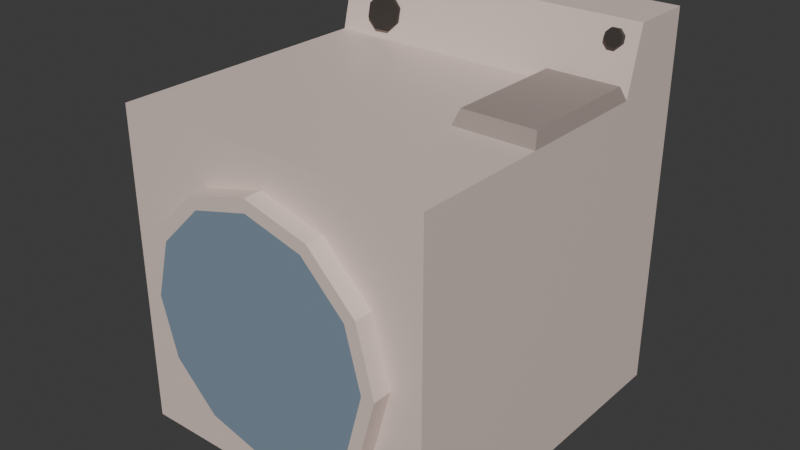 # Source: drier.blend  (saved by Blender 5.1.29; exported with 4.5.12 LTS)
import bpy
from mathutils import Matrix  # noqa: F401  (used for matrix-valued properties, if any)

bpy.ops.wm.read_factory_settings(use_empty=True)
scene = bpy.context.scene
scene.name = 'Scene'

# ---- collections
col_collection = bpy.data.collections.new('Collection'); scene.collection.children.link(col_collection)

# ---- images (referenced by path relative to the original .blend; pixels are not part of the script)
import os
ASSET_DIR = os.environ.get("B2B_ASSET_DIR", "")  # directory of the original .blend (textures are referenced by path, not embedded)
HERE = os.path.dirname(os.path.abspath(__file__))  # packed textures are extracted next to this script under _unpacked/

def load_image(name, relpath, width, height, colorspace="sRGB"):
    """Load a texture the original file referenced (path relative to the .blend, or extracted next to this script)."""
    p = next((c for c in (os.path.join(HERE, relpath), os.path.join(ASSET_DIR, relpath)) if relpath and os.path.exists(c)), "")
    if p:
        img = bpy.data.images.load(p, check_existing=True)
        img.name = name
    else:  # same state as the original file: an image datablock whose file is absent (Cycles renders it pink)
        img = bpy.data.images.new(name, width, height)
        img.source = "FILE"
        img.filepath = "//" + (relpath or name)
    img.colorspace_settings.name = colorspace
    return img
img_worm_palette_png_001 = load_image('WORM-Palette.png.001', '_unpacked/WORM-Palette.52f920b4.png', 96, 96, 'sRGB')

# ---- materials (node trees are filled in below, after node groups)
mat_worm_001 = bpy.data.materials.new('WORM.001')
mat_worm_001.use_backface_culling_lightprobe_volume = False
mat_worm_001.use_transparent_shadow = False

# ---- material node trees
mat_worm_001.use_nodes = True; mat_worm_001.node_tree.nodes.clear()
_N = mat_worm_001.node_tree.nodes; _L = mat_worm_001.node_tree.links
n0 = _N.new('ShaderNodeBsdfPrincipled'); n0.name = 'Principled BSDF'; n0.location = (10, 300)
n0.distribution = 'GGX'
n0.subsurface_method = 'RANDOM_WALK_SKIN'
n0.inputs[3].default_value = 1.45
n0.inputs[27].default_value = (0.0, 0.0, 0.0, 1.0)
n0.inputs[28].default_value = 1.0
n1 = _N.new('ShaderNodeOutputMaterial'); n1.name = 'Material Output'; n1.location = (300, 300)
n2 = _N.new('ShaderNodeTexImage'); n2.name = 'Image Texture'; n2.location = (-393, 125)
n2.image = img_worm_palette_png_001
n2.interpolation = 'Closest'
_L.new(n0.outputs[0], n1.inputs[0])
_L.new(n2.outputs[0], n0.inputs[0])
n1.is_active_output = True

# ---- world
world_world = bpy.data.worlds.new('World'); scene.world = world_world
world_world.use_nodes = True; world_world.node_tree.nodes.clear()
_N = world_world.node_tree.nodes; _L = world_world.node_tree.links
n0 = _N.new('ShaderNodeOutputWorld'); n0.name = 'World Output'; n0.location = (200, 100)
n1 = _N.new('ShaderNodeBackground'); n1.name = 'Background'; n1.location = (-200, 100)
n1.inputs[0].default_value = (0.05088, 0.05088, 0.05088, 1.0)
_L.new(n1.outputs[0], n0.inputs[0])
n0.is_active_output = True
world_world.color = (0.05088, 0.05088, 0.05088)
world_world.sun_shadow_jitter_overblur = 0.0

# ---- meshes
me_drier_lod_1 = bpy.data.meshes.new('Drier-LOD-1')
me_drier_lod_1.from_pydata([(-0.5, 0.5, 0.0), (-0.5, 0.5, 1.0), (0.5, 0.5, 0.0), (0.5, 0.5, 1.0), (-0.5, -0.6, 0.0), (-0.5, -0.6, 1.0), (0.5, -0.6, 1.0), (0.5, -0.6, 0.0), (-0.5, 0.25, 0.0), (-0.5, 0.25, 1.0), (0.5, 0.25, 0.0), (0.5, 0.25, 1.0), (-0.5, 0.3, 1.2), (-0.5, 0.5, 1.2), (0.5, 0.5, 1.2), (0.5, 0.3, 1.2), (0.4426, 0.2952, 1.174), (0.4428, 0.2784, 1.178), (0.458, 0.2919, 1.158), (0.4581, 0.275, 1.162), (0.4576, 0.287, 1.137), (0.4578, 0.2702, 1.141), (0.4418, 0.2835, 1.122), (0.4419, 0.2666, 1.126), (0.4197, 0.2834, 1.122), (0.4199, 0.2665, 1.126), (0.4044, 0.2868, 1.138), (0.4046, 0.2699, 1.142), (0.4048, 0.2916, 1.159), (0.4049, 0.2748, 1.163), (0.4206, 0.2951, 1.174), (0.4208, 0.2783, 1.178), (-0.3256, 0.3026, 1.122), (-0.3224, 0.2691, 1.13), (-0.2942, 0.2986, 1.092), (-0.2911, 0.265, 1.099), (-0.2938, 0.2888, 1.049), (-0.2906, 0.2553, 1.056), (-0.3245, 0.2791, 1.019), (-0.3213, 0.2455, 1.026), (-0.3684, 0.275, 1.019), (-0.3652, 0.2415, 1.027), (-0.3998, 0.2791, 1.05), (-0.3966, 0.2455, 1.057), (-0.4002, 0.2888, 1.093), (-0.3971, 0.2553, 1.1), (-0.3695, 0.2986, 1.123), (-0.3663, 0.265, 1.13), (0.4313, 0.2725, 1.152), (-0.3438, 0.2553, 1.078), (0.25, 0.5, 0.0), (0.25, 0.5, 1.0), (0.25, -0.6, 0.0), (0.25, -0.6, 1.0), (0.25, 0.25, 1.0), (0.25, 0.25, 0.0), (0.25, 0.5, 1.2), (0.25, 0.3, 1.2), (-0.5, -0.1799, 1.0), (0.5, -0.1799, 0.0), (-0.5, -0.1799, 0.0), (0.25, -0.1799, 1.0), (0.25, -0.1799, 0.0), (0.5, -0.1799, 1.0), (0.4312, 0.2893, 1.148), (-0.347, 0.2888, 1.071), (0.488, 0.2293, 1.043), (0.262, 0.2293, 1.043), (0.488, -0.1593, 1.043), (0.262, -0.1593, 1.043), (0.0006121, -0.6578, 0.09127), (-0.2012, -0.6578, 0.1454), (-0.349, -0.6578, 0.2931), (-0.4031, -0.6578, 0.495), (-0.349, -0.6578, 0.6968), (-0.2012, -0.6578, 0.8446), (0.0006121, -0.6578, 0.8987), (0.2025, -0.6578, 0.8446), (0.3502, -0.6578, 0.6968), (0.4043, -0.6578, 0.495), (0.3502, -0.6578, 0.2931), (0.2025, -0.6578, 0.1454), (0.0006121, -0.6578, 0.1316), (-0.181, -0.6578, 0.1803), (-0.314, -0.6578, 0.3133), (-0.3627, -0.6578, 0.495), (-0.314, -0.6578, 0.6766), (-0.181, -0.6578, 0.8096), (0.0006121, -0.6578, 0.8583), (0.1823, -0.6578, 0.8096), (0.3153, -0.6578, 0.6766), (0.3639, -0.6578, 0.495), (0.3153, -0.6578, 0.3133), (0.1823, -0.6578, 0.1803), (0.0006121, -0.6578, 0.495), (-0.2012, -0.5538, 0.1454), (0.0006121, -0.5538, 0.09127), (-0.349, -0.5538, 0.2931), (-0.4031, -0.5538, 0.495), (-0.349, -0.5538, 0.6968), (-0.2012, -0.5538, 0.8446), (0.0006121, -0.5538, 0.8987), (0.2025, -0.5538, 0.8446), (0.3502, -0.5538, 0.6968), (0.4043, -0.5538, 0.495), (0.3502, -0.5538, 0.2931), (0.2025, -0.5538, 0.1454), (-0.181, -0.5538, 0.1803), (0.0006121, -0.5538, 0.1316), (-0.314, -0.5538, 0.3133), (-0.3627, -0.5538, 0.495), (-0.314, -0.5538, 0.6766), (-0.181, -0.5538, 0.8096), (0.0006121, -0.5538, 0.8583), (0.1823, -0.5538, 0.8096), (0.3153, -0.5538, 0.6766), (0.3639, -0.5538, 0.495), (0.3153, -0.5538, 0.3133), (0.1823, -0.5538, 0.1803), (0.0006121, -0.5538, 0.495)], [(94, 119)], [(8, 9, 1, 0), (52, 53, 5, 4), (1, 9, 12, 13), (2, 3, 11, 10), (60, 58, 9, 8), (56, 13, 12, 57), (51, 1, 13, 56), (11, 3, 14, 15), (16, 17, 19, 18), (18, 19, 21, 20), (20, 21, 23, 22), (22, 23, 25, 24), (24, 25, 27, 26), (26, 27, 29, 28), (31, 29, 48), (28, 29, 31, 30), (30, 31, 17, 16), (32, 33, 35, 34), (34, 35, 37, 36), (36, 37, 39, 38), (38, 39, 41, 40), (40, 41, 43, 42), (42, 43, 45, 44), (37, 35, 49), (44, 45, 47, 46), (46, 47, 33, 32), (30, 16, 64), (43, 41, 49), (33, 47, 49), (35, 33, 49), (39, 37, 49), (45, 43, 49), (41, 39, 49), (47, 45, 49), (25, 23, 48), (29, 27, 48), (23, 21, 48), (19, 17, 48), (17, 31, 48), (27, 25, 48), (21, 19, 48), (9, 54, 57, 12), (0, 50, 55, 8), (52, 4, 60, 62), (0, 1, 51, 50), (5, 58, 60, 4), (7, 52, 62, 59), (5, 53, 61, 58), (10, 59, 62, 55), (2, 10, 55, 50), (10, 11, 63, 59), (54, 9, 58, 61), (8, 55, 62, 60), (63, 6, 7, 59), (7, 6, 53, 52), (63, 61, 53, 6), (11, 15, 57, 54), (3, 2, 50, 51), (63, 11, 66, 68), (14, 3, 51, 56), (15, 14, 56, 57), (22, 24, 64), (40, 42, 65), (32, 34, 65), (24, 26, 64), (42, 44, 65), (16, 18, 64), (34, 36, 65), (26, 28, 64), (44, 46, 65), (18, 20, 64), (36, 38, 65), (28, 30, 64), (46, 32, 65), (20, 22, 64), (38, 40, 65), (68, 66, 67, 69), (11, 54, 67, 66), (54, 61, 69, 67), (61, 63, 68, 69), (75, 87, 88, 76), (72, 84, 85, 73), (79, 91, 92, 80), (76, 88, 89, 77), (73, 85, 86, 74), (80, 92, 93, 81), (70, 82, 83, 71), (77, 89, 90, 78), (74, 86, 87, 75), (81, 93, 82, 70), (71, 83, 84, 72), (78, 90, 91, 79), (86, 94, 87), (93, 94, 82), (83, 94, 84), (90, 94, 91), (87, 94, 88), (84, 94, 85), (91, 94, 92), (88, 94, 89), (85, 94, 86), (92, 94, 93), (82, 94, 83), (89, 94, 90), (100, 101, 113, 112), (97, 98, 110, 109), (104, 105, 117, 116), (101, 102, 114, 113), (98, 99, 111, 110), (105, 106, 118, 117), (96, 95, 107, 108), (102, 103, 115, 114), (99, 100, 112, 111), (106, 96, 108, 118), (95, 97, 109, 107), (103, 104, 116, 115), (111, 112, 119), (118, 108, 119), (107, 109, 119), (115, 116, 119), (112, 113, 119), (109, 110, 119), (116, 117, 119), (113, 114, 119), (110, 111, 119), (117, 118, 119), (108, 107, 119), (114, 115, 119), (71, 72, 97, 95), (79, 80, 105, 104), (72, 73, 98, 97), (80, 81, 106, 105), (73, 74, 99, 98), (81, 70, 96, 106), (74, 75, 100, 99), (75, 76, 101, 100), (76, 77, 102, 101), (77, 78, 103, 102), (70, 71, 95, 96), (78, 79, 104, 103)])
_uv = me_drier_lod_1.uv_layers.new(name='UVMap')
_uv.uv.foreach_set('vector', [0.0527, 0.9048, 0.0527, 0.8926, 0.05577, 0.8926, 0.05577, 0.9048, 0.02265, 0.914, 0.02265, 0.9263, 0.01344, 0.9263, 0.01344, 0.914, 0.05964, 0.9198, 0.05964, 0.9229, 0.05719, 0.9222, 0.05719, 0.9198, 0.03492, 0.9313, 0.02265, 0.9313, 0.02265, 0.9283, 0.03492, 0.9283, 0.04894, 0.9112, 0.04894, 0.9235, 0.04367, 0.9235, 0.04367, 0.9112, 0.004239, 0.9316, 0.01344, 0.9316, 0.01344, 0.934, 0.004239, 0.934, 0.01344, 0.9315, 0.02265, 0.9315, 0.02265, 0.9339, 0.01344, 0.9339, 0.04306, 0.9318, 0.04306, 0.9349, 0.0406, 0.9349, 0.0406, 0.9325, 0.2988, 0.9049, 0.2988, 0.9051, 0.2986, 0.9051, 0.2986, 0.9049, 0.2973, 0.9038, 0.2975, 0.9038, 0.2975, 0.9041, 0.2973, 0.9041, 0.2973, 0.903, 0.2975, 0.903, 0.2975, 0.9033, 0.2973, 0.9033, 0.2975, 0.9038, 0.2973, 0.9038, 0.2973, 0.9035, 0.2975, 0.9035, 0.2973, 0.9024, 0.2975, 0.9024, 0.2975, 0.9027, 0.2973, 0.9027, 0.2975, 0.9035, 0.2973, 0.9035, 0.2973, 0.9033, 0.2975, 0.9033, 0.2982, 0.9285, 0.2984, 0.9284, 0.2984, 0.9288, 0.2973, 0.9027, 0.2975, 0.9027, 0.2975, 0.903, 0.2973, 0.903, 0.2991, 0.9049, 0.2991, 0.9051, 0.2988, 0.9051, 0.2988, 0.9049, 0.2798, 0.9297, 0.2802, 0.9297, 0.2802, 0.9302, 0.2798, 0.9302, 0.2802, 0.9313, 0.2798, 0.9313, 0.2798, 0.9308, 0.2802, 0.9308, 0.2782, 0.9226, 0.2782, 0.9231, 0.2777, 0.9231, 0.2777, 0.9226, 0.2793, 0.9226, 0.2793, 0.9231, 0.2787, 0.9231, 0.2787, 0.9226, 0.2766, 0.9231, 0.2766, 0.9226, 0.2771, 0.9226, 0.2771, 0.9231, 0.2771, 0.9231, 0.2771, 0.9226, 0.2777, 0.9226, 0.2777, 0.9231, 0.2797, 0.9264, 0.2802, 0.9262, 0.2802, 0.9269, 0.2798, 0.9302, 0.2802, 0.9302, 0.2802, 0.9308, 0.2798, 0.9308, 0.2787, 0.9226, 0.2787, 0.9231, 0.2782, 0.9231, 0.2782, 0.9226, 0.3004, 0.9055, 0.3001, 0.9054, 0.3004, 0.9051, 0.2797, 0.9285, 0.2802, 0.9283, 0.2802, 0.929, 0.2797, 0.9243, 0.2802, 0.9241, 0.2802, 0.9248, 0.2979, 0.9051, 0.2979, 0.9057, 0.2973, 0.9054, 0.2802, 0.9297, 0.2797, 0.9295, 0.2802, 0.929, 0.2802, 0.9255, 0.2797, 0.9253, 0.2802, 0.9248, 0.2797, 0.9271, 0.2802, 0.9269, 0.2802, 0.9276, 0.299, 0.9278, 0.299, 0.9283, 0.2983, 0.9281, 0.2987, 0.9285, 0.2989, 0.9284, 0.2989, 0.9288, 0.2795, 0.9227, 0.2797, 0.9226, 0.2797, 0.923, 0.3006, 0.9055, 0.3004, 0.9054, 0.3006, 0.9051, 0.3006, 0.9046, 0.3008, 0.9045, 0.3008, 0.9048, 0.3008, 0.9044, 0.3006, 0.9043, 0.3008, 0.9041, 0.2979, 0.9285, 0.2982, 0.9284, 0.2982, 0.9288, 0.2986, 0.9049, 0.2986, 0.9051, 0.2982, 0.905, 0.02265, 0.9313, 0.03185, 0.9313, 0.03185, 0.9339, 0.02265, 0.9339, 0.03544, 0.9318, 0.03544, 0.9226, 0.03851, 0.9226, 0.03851, 0.9318, 0.03851, 0.9318, 0.03851, 0.9226, 0.04367, 0.9226, 0.04367, 0.9318, 0.004239, 0.9263, 0.004239, 0.914, 0.01344, 0.914, 0.01344, 0.9263, 0.02265, 0.9283, 0.02265, 0.9231, 0.03492, 0.9231, 0.03492, 0.9283, 0.0527, 0.8849, 0.05016, 0.8863, 0.04688, 0.8855, 0.04797, 0.8822, 0.01344, 0.9263, 0.02265, 0.9263, 0.02265, 0.9315, 0.01344, 0.9315, 0.04189, 0.8803, 0.04797, 0.8822, 0.04688, 0.8855, 0.04227, 0.8846, 0.03654, 0.8807, 0.04189, 0.8803, 0.04227, 0.8846, 0.03872, 0.8839, 0.05422, 0.9112, 0.05422, 0.9235, 0.04894, 0.9235, 0.04894, 0.9112, 0.04367, 0.9235, 0.05287, 0.9235, 0.05287, 0.9288, 0.04367, 0.9288, 0.01344, 0.9316, 0.004239, 0.9316, 0.004239, 0.9263, 0.01344, 0.9263, 0.0527, 0.8803, 0.05786, 0.8803, 0.05786, 0.8926, 0.0527, 0.8926, 0.0527, 0.8849, 0.0527, 0.8999, 0.04894, 0.8972, 0.05016, 0.8863, 0.04565, 0.9022, 0.04487, 0.8984, 0.04894, 0.8972, 0.0527, 0.8999, 0.03955, 0.9024, 0.03615, 0.9009, 0.03821, 0.8974, 0.04008, 0.8991, 0.03179, 0.8954, 0.03654, 0.8807, 0.03872, 0.8839, 0.0358, 0.8946, 0.1016, 0.9029, 0.09554, 0.9031, 0.09626, 0.9024, 0.1008, 0.9024, 0.03351, 0.8992, 0.03179, 0.8954, 0.0358, 0.8946, 0.03601, 0.8968, 0.03615, 0.9009, 0.03351, 0.8992, 0.03601, 0.8968, 0.03821, 0.8974, 0.2982, 0.9049, 0.2982, 0.9051, 0.2979, 0.905, 0.2983, 0.9278, 0.2983, 0.9283, 0.2977, 0.9281, 0.2986, 0.9051, 0.2986, 0.9057, 0.2979, 0.9054, 0.3008, 0.9041, 0.3006, 0.904, 0.3008, 0.9037, 0.2797, 0.9228, 0.2802, 0.9226, 0.2802, 0.9233, 0.2976, 0.9049, 0.2976, 0.9051, 0.2973, 0.905, 0.2999, 0.9051, 0.2999, 0.9057, 0.2992, 0.9054, 0.2979, 0.9288, 0.2977, 0.9287, 0.2979, 0.9284, 0.2797, 0.9278, 0.2802, 0.9276, 0.2802, 0.9283, 0.2984, 0.9285, 0.2987, 0.9284, 0.2987, 0.9288, 0.2802, 0.9241, 0.2797, 0.9238, 0.2802, 0.9233, 0.2979, 0.9049, 0.2979, 0.9051, 0.2976, 0.905, 0.2992, 0.9051, 0.2992, 0.9057, 0.2986, 0.9054, 0.3001, 0.9055, 0.2999, 0.9054, 0.3001, 0.9051, 0.2802, 0.9262, 0.2797, 0.926, 0.2802, 0.9255, 0.1008, 0.9024, 0.09626, 0.9024, 0.09657, 0.9001, 0.1003, 0.8997, 0.09554, 0.9031, 0.09607, 0.8998, 0.09657, 0.9001, 0.09626, 0.9024, 0.09607, 0.8998, 0.1009, 0.899, 0.1003, 0.8997, 0.09657, 0.9001, 0.1009, 0.899, 0.1016, 0.9029, 0.1008, 0.9024, 0.1003, 0.8997, 0.02551, 0.9001, 0.0251, 0.9002, 0.02411, 0.8985, 0.02441, 0.8982, 0.0225, 0.9053, 0.02239, 0.9049, 0.02411, 0.9039, 0.02441, 0.9042, 0.0184, 0.8982, 0.0187, 0.8985, 0.01771, 0.9002, 0.0173, 0.9001, 0.02441, 0.8982, 0.02411, 0.8985, 0.02239, 0.8975, 0.0225, 0.8971, 0.02441, 0.9042, 0.02411, 0.9039, 0.0251, 0.9022, 0.02551, 0.9023, 0.0173, 0.9001, 0.01771, 0.9002, 0.01771, 0.9022, 0.0173, 0.9023, 0.0184, 0.9042, 0.0187, 0.9039, 0.02041, 0.9049, 0.0203, 0.9053, 0.0225, 0.8971, 0.02239, 0.8975, 0.02041, 0.8975, 0.0203, 0.8971, 0.02551, 0.9023, 0.0251, 0.9022, 0.0251, 0.9002, 0.02551, 0.9001, 0.0173, 0.9023, 0.01771, 0.9022, 0.0187, 0.9039, 0.0184, 0.9042, 0.0203, 0.9053, 0.02041, 0.9049, 0.02239, 0.9049, 0.0225, 0.9053, 0.0203, 0.8971, 0.02041, 0.8975, 0.0187, 0.8985, 0.0184, 0.8982, 0.2256, 0.6645, 0.2219, 0.6635, 0.2256, 0.6625, 0.2182, 0.6645, 0.2219, 0.6635, 0.2192, 0.6662, 0.2209, 0.6672, 0.2219, 0.6635, 0.2229, 0.6672, 0.2209, 0.6598, 0.2219, 0.6635, 0.2192, 0.6608, 0.2256, 0.6625, 0.2219, 0.6635, 0.2246, 0.6608, 0.2229, 0.6672, 0.2219, 0.6635, 0.2246, 0.6662, 0.2192, 0.6608, 0.2219, 0.6635, 0.2182, 0.6625, 0.2246, 0.6608, 0.2219, 0.6635, 0.2229, 0.6598, 0.2246, 0.6662, 0.2219, 0.6635, 0.2256, 0.6645, 0.2182, 0.6625, 0.2219, 0.6635, 0.2182, 0.6645, 0.2192, 0.6662, 0.2219, 0.6635, 0.2209, 0.6672, 0.2229, 0.6598, 0.2219, 0.6635, 0.2209, 0.6598, 0.01122, 0.8983, 0.01327, 0.8983, 0.01317, 0.8987, 0.01133, 0.8987, 0.008347, 0.9032, 0.008377, 0.9011, 0.00876, 0.9013, 0.008746, 0.9031, 0.01607, 0.9032, 0.01506, 0.905, 0.01475, 0.9047, 0.01569, 0.9031, 0.01327, 0.8983, 0.01507, 0.8994, 0.01477, 0.8997, 0.01317, 0.8987, 0.008377, 0.9011, 0.009404, 0.8993, 0.009706, 0.8997, 0.00876, 0.9013, 0.01506, 0.905, 0.01325, 0.9061, 0.01315, 0.9057, 0.01475, 0.9047, 0.01117, 0.9061, 0.009362, 0.905, 0.00966, 0.9047, 0.01128, 0.9057, 0.01507, 0.8994, 0.0161, 0.9012, 0.0157, 0.9013, 0.01477, 0.8997, 0.009404, 0.8993, 0.01122, 0.8983, 0.01133, 0.8987, 0.009706, 0.8997, 0.01325, 0.9061, 0.01117, 0.9061, 0.01128, 0.9057, 0.01315, 0.9057, 0.009362, 0.905, 0.008347, 0.9032, 0.008746, 0.9031, 0.00966, 0.9047, 0.0161, 0.9012, 0.01607, 0.9032, 0.01569, 0.9031, 0.0157, 0.9013, 0.009706, 0.8997, 0.01133, 0.8987, 0.01223, 0.9022, 0.01315, 0.9057, 0.01128, 0.9057, 0.01223, 0.9022, 0.00966, 0.9047, 0.008746, 0.9031, 0.01223, 0.9022, 0.0157, 0.9013, 0.01569, 0.9031, 0.01223, 0.9022, 0.01133, 0.8987, 0.01317, 0.8987, 0.01223, 0.9022, 0.008746, 0.9031, 0.00876, 0.9013, 0.01223, 0.9022, 0.01569, 0.9031, 0.01475, 0.9047, 0.01223, 0.9022, 0.01317, 0.8987, 0.01477, 0.8997, 0.01223, 0.9022, 0.00876, 0.9013, 0.009706, 0.8997, 0.01223, 0.9022, 0.01475, 0.9047, 0.01315, 0.9057, 0.01223, 0.9022, 0.01128, 0.9057, 0.00966, 0.9047, 0.01223, 0.9022, 0.01477, 0.8997, 0.0157, 0.9013, 0.01223, 0.9022, 0.008494, 0.9059, 0.007145, 0.9036, 0.008347, 0.9032, 0.009362, 0.905, 0.0173, 0.9035, 0.01598, 0.9059, 0.01506, 0.905, 0.01607, 0.9032, 0.007145, 0.9036, 0.007154, 0.9009, 0.008377, 0.9011, 0.008347, 0.9032, 0.01598, 0.9059, 0.01363, 0.9073, 0.01325, 0.9061, 0.01506, 0.905, 0.007154, 0.9009, 0.00848, 0.8985, 0.009404, 0.8993, 0.008377, 0.9011, 0.01363, 0.9073, 0.01089, 0.9073, 0.01117, 0.9061, 0.01325, 0.9061, 0.00848, 0.8985, 0.01085, 0.8971, 0.01122, 0.8983, 0.009404, 0.8993, 0.01085, 0.8971, 0.01356, 0.8971, 0.01327, 0.8983, 0.01122, 0.8983, 0.01356, 0.8971, 0.01593, 0.8984, 0.01507, 0.8994, 0.01327, 0.8983, 0.01593, 0.8984, 0.0173, 0.9008, 0.0161, 0.9012, 0.01507, 0.8994, 0.01089, 0.9073, 0.008494, 0.9059, 0.009362, 0.905, 0.01117, 0.9061, 0.0173, 0.9008, 0.0173, 0.9035, 0.01607, 0.9032, 0.0161, 0.9012])
me_drier_lod_1.materials.append(mat_worm_001)
me_drier_lod_1.update()

# ---- objects
ob_drier_lod_1 = bpy.data.objects.new('Drier-LOD-1', me_drier_lod_1)

# ---- transforms, parenting, visibility, modifiers, constraints
ob_drier_lod_1.location = (0.0, 0.0, 0.0)

# ---- collection membership
col_collection.objects.link(ob_drier_lod_1)

# ---- scene / render settings (as saved in the file)
scene.frame_start = 1; scene.frame_end = 250; scene.frame_set(1)
scene.render.engine = 'BLENDER_EEVEE_NEXT'
scene.render.bake_bias = 0.0
scene.render.bake_samples = 0
scene.cycles.sampling_pattern = 'TABULATED_SOBOL'
scene.eevee.use_volume_custom_range = False
bpy.context.view_layer.update()

# ---- added for rendering (the .blend has no active camera and no usable light): camera, sun
cam_auto = bpy.data.cameras.new('AutoCamera')
cam_auto.lens = 50.0
cam_auto.sensor_width = 36.0
cam_auto.clip_end = 1000.0
ob_auto_camera = bpy.data.objects.new('AutoCamera', cam_auto)
scene.collection.objects.link(ob_auto_camera)
ob_auto_camera.location = (1.79896, -2.23766, 2.03917)
ob_auto_camera.rotation_euler = (1.09748, -7.21219e-08, 0.694738)
scene.camera = ob_auto_camera
light_auto_sun = bpy.data.lights.new('AutoSun', 'SUN')
light_auto_sun.energy = 3.0
light_auto_sun.angle = 0.0523599
ob_auto_sun = bpy.data.objects.new('AutoSun', light_auto_sun)
scene.collection.objects.link(ob_auto_sun)
ob_auto_sun.rotation_euler = (0.872665, 0.174533, 0.523599)
bpy.context.view_layer.update()
